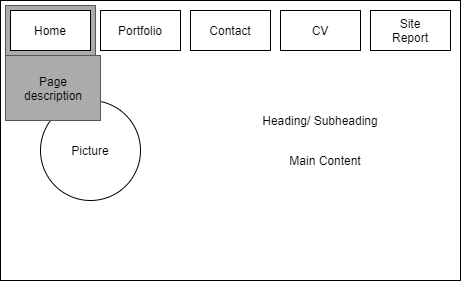

The diagram above was exported from draw.io. Its source (the exported page's mxGraphModel, read from the mxfile embedded in the PNG):
<mxGraphModel dx="723" dy="425" grid="1" gridSize="10" guides="1" tooltips="1" connect="1" arrows="1" fold="1" page="1" pageScale="1" pageWidth="827" pageHeight="1169" math="0" shadow="0">
  <root>
    <mxCell id="EyTEvxEIoPmO9MF6egp1-0" />
    <mxCell id="EyTEvxEIoPmO9MF6egp1-1" parent="EyTEvxEIoPmO9MF6egp1-0" />
    <mxCell id="aMoAyeb8laypx0oWluXh-0" value="" style="rounded=0;whiteSpace=wrap;html=1;" vertex="1" parent="EyTEvxEIoPmO9MF6egp1-1">
      <mxGeometry x="200" y="120" width="460" height="280" as="geometry" />
    </mxCell>
    <mxCell id="aMoAyeb8laypx0oWluXh-15" value="" style="rounded=0;whiteSpace=wrap;html=1;fontColor=#333333;strokeColor=#575757;fillColor=#ABABAB;" vertex="1" parent="EyTEvxEIoPmO9MF6egp1-1">
      <mxGeometry x="205" y="125" width="90" height="50" as="geometry" />
    </mxCell>
    <mxCell id="aMoAyeb8laypx0oWluXh-1" value="" style="rounded=0;whiteSpace=wrap;html=1;" vertex="1" parent="EyTEvxEIoPmO9MF6egp1-1">
      <mxGeometry x="210" y="130" width="80" height="40" as="geometry" />
    </mxCell>
    <mxCell id="aMoAyeb8laypx0oWluXh-2" value="" style="rounded=0;whiteSpace=wrap;html=1;" vertex="1" parent="EyTEvxEIoPmO9MF6egp1-1">
      <mxGeometry x="300" y="130" width="80" height="40" as="geometry" />
    </mxCell>
    <mxCell id="aMoAyeb8laypx0oWluXh-3" value="" style="rounded=0;whiteSpace=wrap;html=1;" vertex="1" parent="EyTEvxEIoPmO9MF6egp1-1">
      <mxGeometry x="390" y="130" width="80" height="40" as="geometry" />
    </mxCell>
    <mxCell id="aMoAyeb8laypx0oWluXh-4" value="" style="rounded=0;whiteSpace=wrap;html=1;" vertex="1" parent="EyTEvxEIoPmO9MF6egp1-1">
      <mxGeometry x="480" y="130" width="80" height="40" as="geometry" />
    </mxCell>
    <mxCell id="aMoAyeb8laypx0oWluXh-5" value="" style="rounded=0;whiteSpace=wrap;html=1;" vertex="1" parent="EyTEvxEIoPmO9MF6egp1-1">
      <mxGeometry x="570" y="130" width="80" height="40" as="geometry" />
    </mxCell>
    <mxCell id="aMoAyeb8laypx0oWluXh-6" value="" style="ellipse;whiteSpace=wrap;html=1;aspect=fixed;" vertex="1" parent="EyTEvxEIoPmO9MF6egp1-1">
      <mxGeometry x="240" y="220" width="100" height="100" as="geometry" />
    </mxCell>
    <mxCell id="aMoAyeb8laypx0oWluXh-7" value="Heading/ Subheading" style="text;html=1;strokeColor=none;fillColor=none;align=center;verticalAlign=middle;whiteSpace=wrap;rounded=0;" vertex="1" parent="EyTEvxEIoPmO9MF6egp1-1">
      <mxGeometry x="450" y="230" width="140" height="20" as="geometry" />
    </mxCell>
    <mxCell id="aMoAyeb8laypx0oWluXh-8" value="Main Content" style="text;html=1;strokeColor=none;fillColor=none;align=center;verticalAlign=middle;whiteSpace=wrap;rounded=0;" vertex="1" parent="EyTEvxEIoPmO9MF6egp1-1">
      <mxGeometry x="440" y="270" width="170" height="20" as="geometry" />
    </mxCell>
    <mxCell id="aMoAyeb8laypx0oWluXh-9" value="Home" style="text;html=1;strokeColor=none;fillColor=none;align=center;verticalAlign=middle;whiteSpace=wrap;rounded=0;" vertex="1" parent="EyTEvxEIoPmO9MF6egp1-1">
      <mxGeometry x="230" y="140" width="40" height="20" as="geometry" />
    </mxCell>
    <mxCell id="aMoAyeb8laypx0oWluXh-10" value="CV&lt;span style=&quot;color: rgba(0 , 0 , 0 , 0) ; font-family: monospace ; font-size: 0px&quot;&gt;%3CmxGraphModel%3E%3Croot%3E%3CmxCell%20id%3D%220%22%2F%3E%3CmxCell%20id%3D%221%22%20parent%3D%220%22%2F%3E%3CmxCell%20id%3D%222%22%20value%3D%22Home%22%20style%3D%22text%3Bhtml%3D1%3BstrokeColor%3Dnone%3BfillColor%3Dnone%3Balign%3Dcenter%3BverticalAlign%3Dmiddle%3BwhiteSpace%3Dwrap%3Brounded%3D0%3B%22%20vertex%3D%221%22%20parent%3D%221%22%3E%3CmxGeometry%20x%3D%22230%22%20y%3D%22140%22%20width%3D%2240%22%20height%3D%2220%22%20as%3D%22geometry%22%2F%3E%3C%2FmxCell%3E%3C%2Froot%3E%3C%2FmxGraphModel%3E&lt;/span&gt;" style="text;html=1;strokeColor=none;fillColor=none;align=center;verticalAlign=middle;whiteSpace=wrap;rounded=0;" vertex="1" parent="EyTEvxEIoPmO9MF6egp1-1">
      <mxGeometry x="500" y="140" width="40" height="20" as="geometry" />
    </mxCell>
    <mxCell id="aMoAyeb8laypx0oWluXh-11" value="Contact" style="text;html=1;strokeColor=none;fillColor=none;align=center;verticalAlign=middle;whiteSpace=wrap;rounded=0;" vertex="1" parent="EyTEvxEIoPmO9MF6egp1-1">
      <mxGeometry x="410" y="140" width="40" height="20" as="geometry" />
    </mxCell>
    <mxCell id="aMoAyeb8laypx0oWluXh-12" value="Portfolio" style="text;html=1;strokeColor=none;fillColor=none;align=center;verticalAlign=middle;whiteSpace=wrap;rounded=0;" vertex="1" parent="EyTEvxEIoPmO9MF6egp1-1">
      <mxGeometry x="320" y="140" width="40" height="20" as="geometry" />
    </mxCell>
    <mxCell id="aMoAyeb8laypx0oWluXh-13" value="Site Report" style="text;html=1;strokeColor=none;fillColor=none;align=center;verticalAlign=middle;whiteSpace=wrap;rounded=0;" vertex="1" parent="EyTEvxEIoPmO9MF6egp1-1">
      <mxGeometry x="590" y="140" width="40" height="20" as="geometry" />
    </mxCell>
    <mxCell id="aMoAyeb8laypx0oWluXh-14" value="Picture" style="text;html=1;strokeColor=none;fillColor=none;align=center;verticalAlign=middle;whiteSpace=wrap;rounded=0;" vertex="1" parent="EyTEvxEIoPmO9MF6egp1-1">
      <mxGeometry x="270" y="260" width="40" height="20" as="geometry" />
    </mxCell>
    <mxCell id="aMoAyeb8laypx0oWluXh-16" value="" style="rounded=0;whiteSpace=wrap;html=1;strokeColor=#575757;fillColor=#ABABAB;" vertex="1" parent="EyTEvxEIoPmO9MF6egp1-1">
      <mxGeometry x="205" y="175" width="95" height="65" as="geometry" />
    </mxCell>
    <mxCell id="aMoAyeb8laypx0oWluXh-17" value="Page description" style="text;html=1;strokeColor=none;fillColor=none;align=center;verticalAlign=middle;whiteSpace=wrap;rounded=0;" vertex="1" parent="EyTEvxEIoPmO9MF6egp1-1">
      <mxGeometry x="217.5" y="197.5" width="70" height="20" as="geometry" />
    </mxCell>
  </root>
</mxGraphModel>